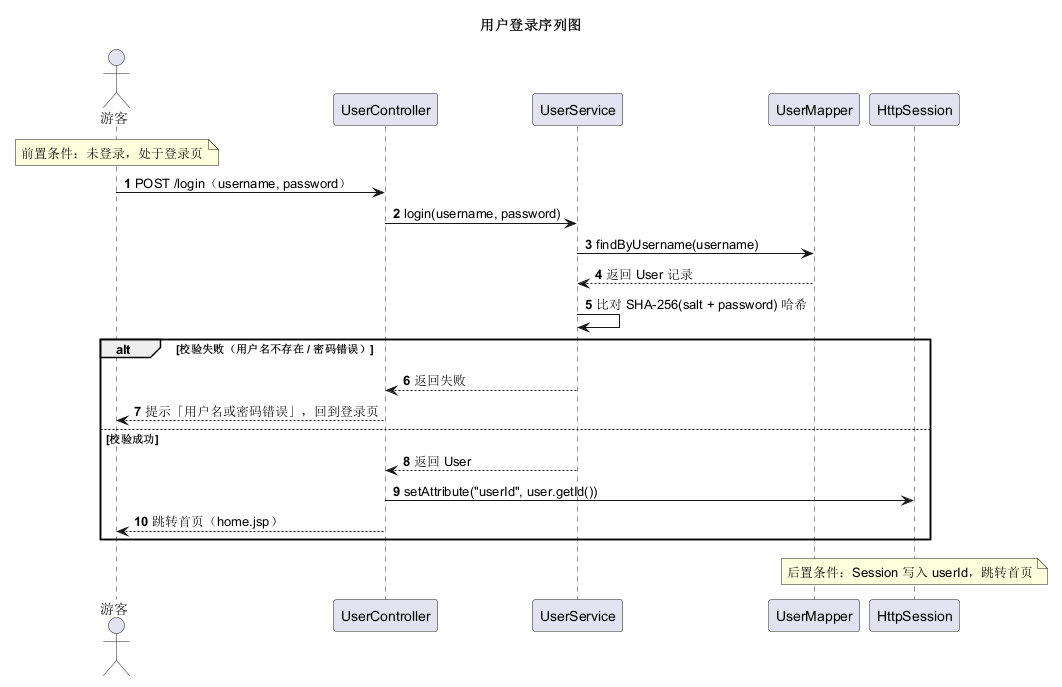

The diagram above was rendered by PlantUML. Its source (embedded in the PNG):
@startuml 用户登录序列图
title 用户登录序列图
autonumber

actor 游客 as guest
participant "UserController" as UC
participant "UserService" as US
participant "UserMapper" as UM
participant "HttpSession" as S

note over guest : 前置条件：未登录，处于登录页

guest -> UC : POST /login（username, password）
UC -> US : login(username, password)
US -> UM : findByUsername(username)
UM --> US : 返回 User 记录
US -> US : 比对 SHA-256(salt + password) 哈希
alt 校验失败（用户名不存在 / 密码错误）
  US --> UC : 返回失败
  UC --> guest : 提示「用户名或密码错误」，回到登录页
else 校验成功
  US --> UC : 返回 User
  UC -> S : setAttribute("userId", user.getId())
  UC --> guest : 跳转首页（home.jsp）
end

note over S : 后置条件：Session 写入 userId，跳转首页
@enduml